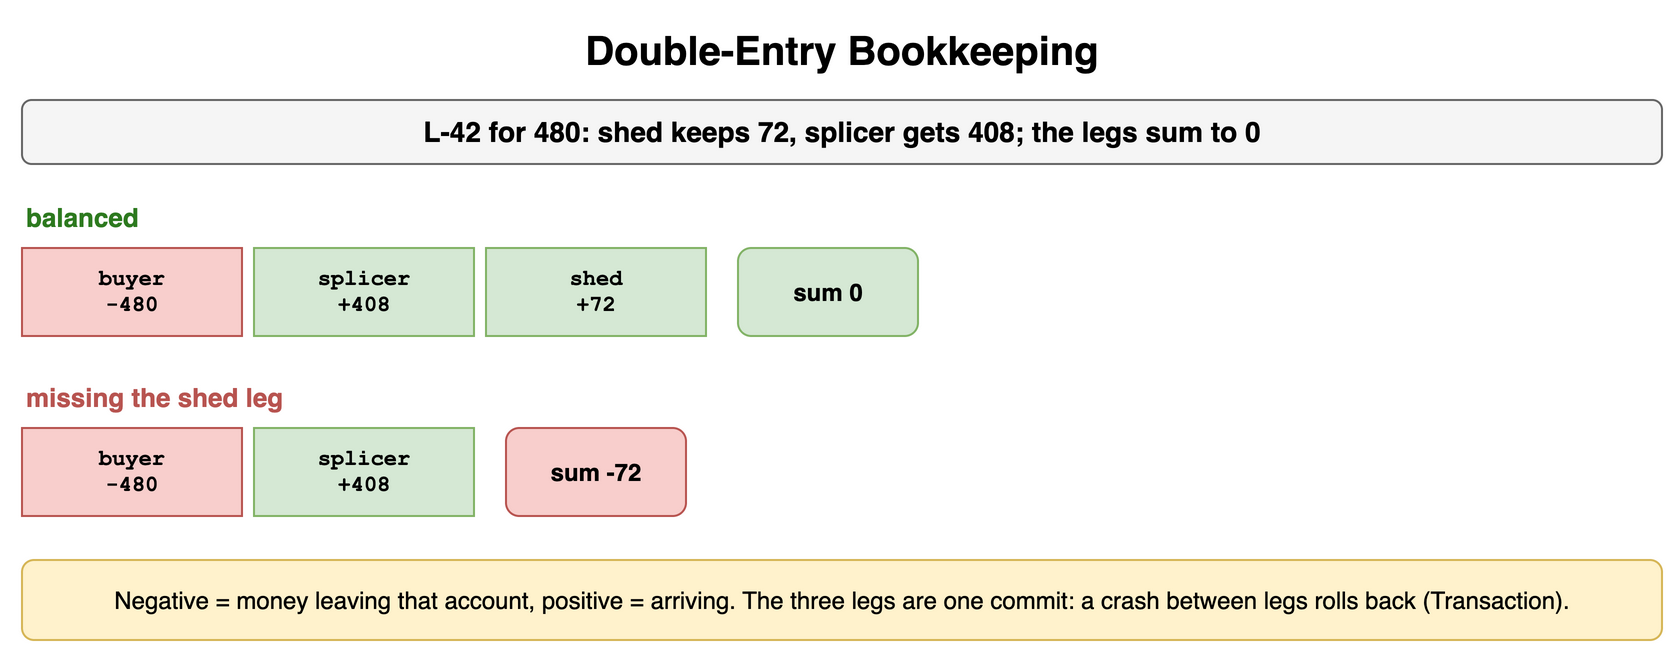

The diagram above was exported from draw.io. Its source (the exported page's mxGraphModel, read from the mxfile embedded in the PNG):
<mxGraphModel dx="900" dy="334" grid="1" gridSize="10" guides="1" tooltips="1" connect="1" arrows="1" fold="1" page="1" pageScale="1" pageWidth="900" pageHeight="334" math="0" shadow="0">
  <root>
    <mxCell id="0" />
    <mxCell id="1" parent="0" />
    <mxCell id="c1" value="Double-Entry Bookkeeping" style="text;html=1;align=center;verticalAlign=middle;whiteSpace=wrap;fontSize=20;fontStyle=1;" vertex="1" parent="1">
      <mxGeometry x="40" y="10" width="820" height="30" as="geometry" />
    </mxCell>
    <mxCell id="c2" value="L-42 for 480: shed keeps 72, splicer gets 408; the legs sum to 0" style="rounded=1;whiteSpace=wrap;html=1;fillColor=#f5f5f5;strokeColor=#666666;fontStyle=1;fontSize=14;" vertex="1" parent="1">
      <mxGeometry x="40" y="50" width="820" height="32" as="geometry" />
    </mxCell>
    <mxCell id="c3" value="balanced" style="text;html=1;whiteSpace=wrap;fontSize=11;align=left;verticalAlign=middle;fontSize=13;fontColor=#2d7a1f;fontStyle=1;" vertex="1" parent="1">
      <mxGeometry x="40" y="100" width="300" height="18" as="geometry" />
    </mxCell>
    <mxCell id="c4" value="buyer&lt;br&gt;-480" style="rounded=0;whiteSpace=wrap;html=1;fontFamily=Courier New;fontStyle=1;fontSize=13;fillColor=#f8cecc;strokeColor=#b85450;fontSize=11;" vertex="1" parent="1">
      <mxGeometry x="40" y="124" width="110" height="44" as="geometry" />
    </mxCell>
    <mxCell id="c5" value="splicer&lt;br&gt;+408" style="rounded=0;whiteSpace=wrap;html=1;fontFamily=Courier New;fontStyle=1;fontSize=13;fillColor=#d5e8d4;strokeColor=#82b366;fontSize=11;" vertex="1" parent="1">
      <mxGeometry x="156" y="124" width="110" height="44" as="geometry" />
    </mxCell>
    <mxCell id="c6" value="shed&lt;br&gt;+72" style="rounded=0;whiteSpace=wrap;html=1;fontFamily=Courier New;fontStyle=1;fontSize=13;fillColor=#d5e8d4;strokeColor=#82b366;fontSize=11;" vertex="1" parent="1">
      <mxGeometry x="272" y="124" width="110" height="44" as="geometry" />
    </mxCell>
    <mxCell id="c7" value="sum 0" style="rounded=1;whiteSpace=wrap;html=1;fillColor=#d5e8d4;strokeColor=#82b366;fontSize=12;align=center;fontStyle=1;" vertex="1" parent="1">
      <mxGeometry x="398" y="124" width="90" height="44" as="geometry" />
    </mxCell>
    <mxCell id="c8" value="missing the shed leg" style="text;html=1;whiteSpace=wrap;fontSize=11;align=left;verticalAlign=middle;fontSize=13;fontColor=#b85450;fontStyle=1;" vertex="1" parent="1">
      <mxGeometry x="40" y="190" width="300" height="18" as="geometry" />
    </mxCell>
    <mxCell id="c9" value="buyer&lt;br&gt;-480" style="rounded=0;whiteSpace=wrap;html=1;fontFamily=Courier New;fontStyle=1;fontSize=13;fillColor=#f8cecc;strokeColor=#b85450;fontSize=11;" vertex="1" parent="1">
      <mxGeometry x="40" y="214" width="110" height="44" as="geometry" />
    </mxCell>
    <mxCell id="c10" value="splicer&lt;br&gt;+408" style="rounded=0;whiteSpace=wrap;html=1;fontFamily=Courier New;fontStyle=1;fontSize=13;fillColor=#d5e8d4;strokeColor=#82b366;fontSize=11;" vertex="1" parent="1">
      <mxGeometry x="156" y="214" width="110" height="44" as="geometry" />
    </mxCell>
    <mxCell id="c11" value="sum -72" style="rounded=1;whiteSpace=wrap;html=1;fillColor=#f8cecc;strokeColor=#b85450;fontSize=12;align=center;fontStyle=1;" vertex="1" parent="1">
      <mxGeometry x="282" y="214" width="90" height="44" as="geometry" />
    </mxCell>
    <mxCell id="c12" value="Negative = money leaving that account, positive = arriving. The three legs are one commit: a crash between legs rolls back (Transaction)." style="rounded=1;whiteSpace=wrap;html=1;fillColor=#fff2cc;strokeColor=#d6b656;fontSize=12;align=center;" vertex="1" parent="1">
      <mxGeometry x="40" y="280" width="820" height="40" as="geometry" />
    </mxCell>
  </root>
</mxGraphModel>